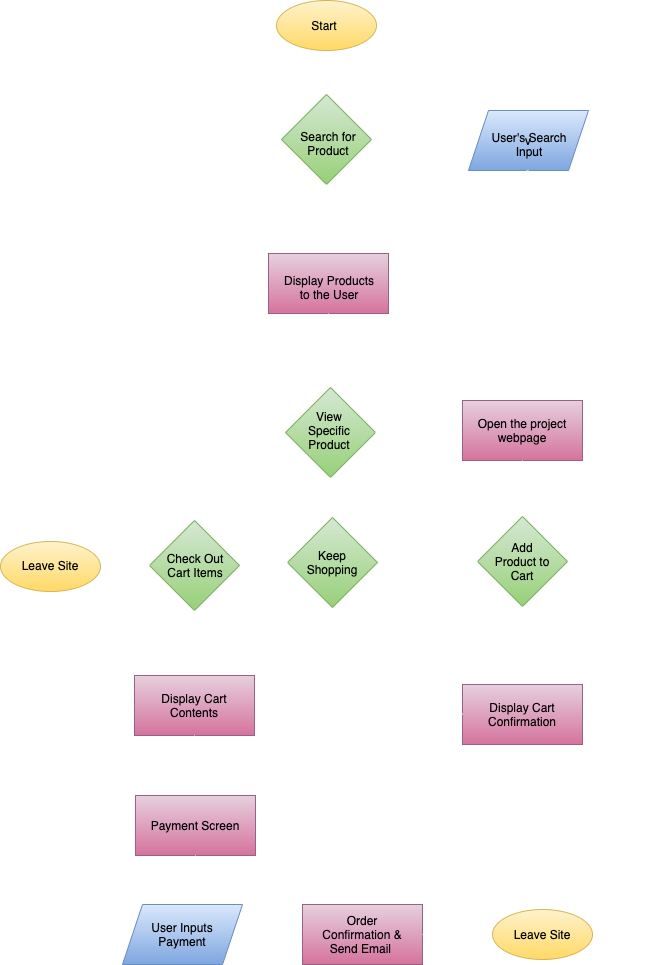

The diagram above was exported from draw.io. Its source (the exported page's mxGraphModel, read from the mxfile embedded in the PNG):
<mxGraphModel dx="671" dy="522" grid="1" gridSize="10" guides="1" tooltips="1" connect="1" arrows="1" fold="1" page="1" pageScale="1" pageWidth="850" pageHeight="1100" math="0" shadow="0">
  <root>
    <mxCell id="0" />
    <mxCell id="1" parent="0" />
    <mxCell id="35" style="edgeStyle=none;html=1;exitX=0.5;exitY=1;exitDx=0;exitDy=0;entryX=0.5;entryY=0;entryDx=0;entryDy=0;fontColor=#000000;fillColor=#fff2cc;strokeColor=#FFFFFF;" edge="1" parent="1" source="2" target="4">
      <mxGeometry relative="1" as="geometry" />
    </mxCell>
    <mxCell id="2" value="" style="shape=ellipse;html=1;dashed=0;whitespace=wrap;perimeter=ellipsePerimeter;fillColor=#fff2cc;strokeColor=#d6b656;gradientColor=#ffd966;" vertex="1" parent="1">
      <mxGeometry x="294" y="60" width="100" height="50" as="geometry" />
    </mxCell>
    <mxCell id="3" value="&lt;font style=&quot;&quot; color=&quot;#000000&quot;&gt;Start&lt;/font&gt;" style="text;align=center;html=1;verticalAlign=middle;whiteSpace=wrap;rounded=0;" vertex="1" parent="1">
      <mxGeometry x="312" y="70" width="60" height="30" as="geometry" />
    </mxCell>
    <mxCell id="4" value="" style="rhombus;whiteSpace=wrap;html=1;fillColor=#d5e8d4;gradientColor=#97d077;strokeColor=#82b366;" vertex="1" parent="1">
      <mxGeometry x="299" y="154" width="90" height="90" as="geometry" />
    </mxCell>
    <mxCell id="5" value="Search for Product" style="text;strokeColor=none;align=center;fillColor=none;html=1;verticalAlign=middle;whiteSpace=wrap;rounded=0;fontColor=#000000;" vertex="1" parent="1">
      <mxGeometry x="316" y="188" width="60" height="30" as="geometry" />
    </mxCell>
    <mxCell id="6" value="v" style="shape=parallelogram;perimeter=parallelogramPerimeter;whiteSpace=wrap;html=1;fixedSize=1;fillColor=#dae8fc;gradientColor=#7ea6e0;strokeColor=#6c8ebf;" vertex="1" parent="1">
      <mxGeometry x="486" y="170" width="120" height="60" as="geometry" />
    </mxCell>
    <mxCell id="7" value="User's Search Input" style="text;strokeColor=none;align=center;fillColor=none;html=1;verticalAlign=middle;whiteSpace=wrap;rounded=0;fontColor=#000000;" vertex="1" parent="1">
      <mxGeometry x="507" y="189" width="80" height="30" as="geometry" />
    </mxCell>
    <mxCell id="8" value="" style="rounded=0;whiteSpace=wrap;html=1;fillColor=#e6d0de;gradientColor=#d5739d;strokeColor=#996185;" vertex="1" parent="1">
      <mxGeometry x="286" y="313" width="120" height="60" as="geometry" />
    </mxCell>
    <mxCell id="9" value="Display Products to the User" style="text;strokeColor=none;align=center;fillColor=none;html=1;verticalAlign=middle;whiteSpace=wrap;rounded=0;fontColor=#000000;" vertex="1" parent="1">
      <mxGeometry x="297" y="332" width="100" height="30" as="geometry" />
    </mxCell>
    <mxCell id="10" value="" style="rhombus;whiteSpace=wrap;html=1;fillColor=#d5e8d4;gradientColor=#97d077;strokeColor=#82b366;" vertex="1" parent="1">
      <mxGeometry x="303" y="447" width="90" height="90" as="geometry" />
    </mxCell>
    <mxCell id="11" value="View Specific Product" style="text;strokeColor=none;align=center;fillColor=none;html=1;verticalAlign=middle;whiteSpace=wrap;rounded=0;fontColor=#000000;" vertex="1" parent="1">
      <mxGeometry x="317" y="475" width="60" height="30" as="geometry" />
    </mxCell>
    <mxCell id="12" value="" style="rounded=0;whiteSpace=wrap;html=1;fillColor=#e6d0de;gradientColor=#d5739d;strokeColor=#996185;" vertex="1" parent="1">
      <mxGeometry x="480" y="460" width="120" height="60" as="geometry" />
    </mxCell>
    <mxCell id="13" value="Open the project webpage" style="text;strokeColor=none;align=center;fillColor=none;html=1;verticalAlign=middle;whiteSpace=wrap;rounded=0;fontColor=#000000;" vertex="1" parent="1">
      <mxGeometry x="490" y="475" width="100" height="30" as="geometry" />
    </mxCell>
    <mxCell id="14" value="" style="rhombus;whiteSpace=wrap;html=1;fillColor=#d5e8d4;gradientColor=#97d077;strokeColor=#82b366;" vertex="1" parent="1">
      <mxGeometry x="495" y="576" width="90" height="90" as="geometry" />
    </mxCell>
    <mxCell id="15" value="Add Product to Cart" style="text;strokeColor=none;align=center;fillColor=none;html=1;verticalAlign=middle;whiteSpace=wrap;rounded=0;fontColor=#000000;" vertex="1" parent="1">
      <mxGeometry x="510" y="606" width="60" height="30" as="geometry" />
    </mxCell>
    <mxCell id="16" value="" style="rounded=0;whiteSpace=wrap;html=1;fillColor=#e6d0de;gradientColor=#d5739d;strokeColor=#996185;" vertex="1" parent="1">
      <mxGeometry x="480" y="744" width="120" height="60" as="geometry" />
    </mxCell>
    <mxCell id="17" value="Display Cart Confirmation" style="text;strokeColor=none;align=center;fillColor=none;html=1;verticalAlign=middle;whiteSpace=wrap;rounded=0;fontColor=#000000;" vertex="1" parent="1">
      <mxGeometry x="490" y="759" width="100" height="30" as="geometry" />
    </mxCell>
    <mxCell id="53" style="rounded=1;html=1;exitX=0.5;exitY=1;exitDx=0;exitDy=0;strokeColor=#FFFFFF;fontColor=#000000;endArrow=none;endFill=0;" edge="1" parent="1" source="18">
      <mxGeometry relative="1" as="geometry">
        <mxPoint x="350" y="890" as="targetPoint" />
      </mxGeometry>
    </mxCell>
    <mxCell id="18" value="" style="rhombus;whiteSpace=wrap;html=1;fillColor=#d5e8d4;gradientColor=#97d077;strokeColor=#82b366;" vertex="1" parent="1">
      <mxGeometry x="305" y="577" width="90" height="90" as="geometry" />
    </mxCell>
    <mxCell id="19" value="Keep Shopping" style="text;strokeColor=none;align=center;fillColor=none;html=1;verticalAlign=middle;whiteSpace=wrap;rounded=0;fontColor=#000000;" vertex="1" parent="1">
      <mxGeometry x="320" y="607" width="60" height="30" as="geometry" />
    </mxCell>
    <mxCell id="20" value="" style="rhombus;whiteSpace=wrap;html=1;fillColor=#d5e8d4;gradientColor=#97d077;strokeColor=#82b366;" vertex="1" parent="1">
      <mxGeometry x="167" y="580" width="90" height="90" as="geometry" />
    </mxCell>
    <mxCell id="21" value="Check Out Cart Items" style="text;strokeColor=none;align=center;fillColor=none;html=1;verticalAlign=middle;whiteSpace=wrap;rounded=0;fontColor=#000000;" vertex="1" parent="1">
      <mxGeometry x="183" y="610" width="60" height="30" as="geometry" />
    </mxCell>
    <mxCell id="22" value="" style="rounded=0;whiteSpace=wrap;html=1;fillColor=#e6d0de;gradientColor=#d5739d;strokeColor=#996185;" vertex="1" parent="1">
      <mxGeometry x="152" y="735" width="120" height="60" as="geometry" />
    </mxCell>
    <mxCell id="23" value="Display Cart Contents" style="text;strokeColor=none;align=center;fillColor=none;html=1;verticalAlign=middle;whiteSpace=wrap;rounded=0;fontColor=#000000;" vertex="1" parent="1">
      <mxGeometry x="162" y="750" width="100" height="30" as="geometry" />
    </mxCell>
    <mxCell id="24" value="" style="rounded=0;whiteSpace=wrap;html=1;fillColor=#e6d0de;gradientColor=#d5739d;strokeColor=#996185;" vertex="1" parent="1">
      <mxGeometry x="153" y="855" width="120" height="60" as="geometry" />
    </mxCell>
    <mxCell id="25" value="Payment Screen" style="text;strokeColor=none;align=center;fillColor=none;html=1;verticalAlign=middle;whiteSpace=wrap;rounded=0;fontColor=#000000;" vertex="1" parent="1">
      <mxGeometry x="163" y="870" width="100" height="30" as="geometry" />
    </mxCell>
    <mxCell id="26" value="" style="shape=parallelogram;perimeter=parallelogramPerimeter;whiteSpace=wrap;html=1;fixedSize=1;fillColor=#dae8fc;gradientColor=#7ea6e0;strokeColor=#6c8ebf;" vertex="1" parent="1">
      <mxGeometry x="140" y="964" width="120" height="60" as="geometry" />
    </mxCell>
    <mxCell id="27" value="User Inputs Payment" style="text;strokeColor=none;align=center;fillColor=none;html=1;verticalAlign=middle;whiteSpace=wrap;rounded=0;fontColor=#000000;" vertex="1" parent="1">
      <mxGeometry x="150" y="979" width="100" height="30" as="geometry" />
    </mxCell>
    <mxCell id="28" value="" style="rounded=0;whiteSpace=wrap;html=1;fillColor=#e6d0de;gradientColor=#d5739d;strokeColor=#996185;" vertex="1" parent="1">
      <mxGeometry x="320" y="964" width="120" height="60" as="geometry" />
    </mxCell>
    <mxCell id="29" value="Order Confirmation &amp;amp; Send Email&amp;nbsp;" style="text;strokeColor=none;align=center;fillColor=none;html=1;verticalAlign=middle;whiteSpace=wrap;rounded=0;fontColor=#000000;" vertex="1" parent="1">
      <mxGeometry x="330" y="979" width="100" height="30" as="geometry" />
    </mxCell>
    <mxCell id="30" value="" style="shape=ellipse;html=1;dashed=0;whitespace=wrap;perimeter=ellipsePerimeter;fillColor=#fff2cc;strokeColor=#d6b656;gradientColor=#ffd966;" vertex="1" parent="1">
      <mxGeometry x="18" y="601" width="100" height="50" as="geometry" />
    </mxCell>
    <mxCell id="31" value="Leave Site" style="text;strokeColor=none;align=center;fillColor=none;html=1;verticalAlign=middle;whiteSpace=wrap;rounded=0;fontColor=#000000;" vertex="1" parent="1">
      <mxGeometry x="38" y="610" width="60" height="30" as="geometry" />
    </mxCell>
    <mxCell id="33" value="" style="shape=ellipse;html=1;dashed=0;whitespace=wrap;perimeter=ellipsePerimeter;fillColor=#fff2cc;strokeColor=#d6b656;gradientColor=#ffd966;" vertex="1" parent="1">
      <mxGeometry x="510" y="969" width="100" height="50" as="geometry" />
    </mxCell>
    <mxCell id="34" value="Leave Site" style="text;strokeColor=none;align=center;fillColor=none;html=1;verticalAlign=middle;whiteSpace=wrap;rounded=0;fontColor=#000000;" vertex="1" parent="1">
      <mxGeometry x="510" y="979" width="100" height="30" as="geometry" />
    </mxCell>
    <mxCell id="36" style="edgeStyle=none;html=1;exitX=1;exitY=0.5;exitDx=0;exitDy=0;entryX=0;entryY=0.5;entryDx=0;entryDy=0;fontColor=#000000;fillColor=#fff2cc;strokeColor=#FFFFFF;" edge="1" parent="1" source="4" target="6">
      <mxGeometry relative="1" as="geometry">
        <mxPoint x="354" y="120" as="sourcePoint" />
        <mxPoint x="354" y="164" as="targetPoint" />
      </mxGeometry>
    </mxCell>
    <mxCell id="37" style="edgeStyle=none;html=1;exitX=0.5;exitY=1;exitDx=0;exitDy=0;entryX=0.5;entryY=0;entryDx=0;entryDy=0;fontColor=#000000;fillColor=#fff2cc;strokeColor=#FFFFFF;" edge="1" parent="1" source="4" target="8">
      <mxGeometry relative="1" as="geometry">
        <mxPoint x="399" y="209" as="sourcePoint" />
        <mxPoint x="506" y="210" as="targetPoint" />
      </mxGeometry>
    </mxCell>
    <mxCell id="38" style="edgeStyle=none;html=1;exitX=0.5;exitY=1;exitDx=0;exitDy=0;fontColor=#000000;fillColor=#fff2cc;strokeColor=#FFFFFF;" edge="1" parent="1" source="6">
      <mxGeometry relative="1" as="geometry">
        <mxPoint x="354" y="254" as="sourcePoint" />
        <mxPoint x="360" y="310" as="targetPoint" />
      </mxGeometry>
    </mxCell>
    <mxCell id="39" style="edgeStyle=none;html=1;exitX=0.5;exitY=1;exitDx=0;exitDy=0;entryX=0.5;entryY=0;entryDx=0;entryDy=0;fontColor=#000000;fillColor=#fff2cc;strokeColor=#FFFFFF;" edge="1" parent="1" source="8" target="10">
      <mxGeometry relative="1" as="geometry">
        <mxPoint x="354" y="254" as="sourcePoint" />
        <mxPoint x="356" y="323" as="targetPoint" />
      </mxGeometry>
    </mxCell>
    <mxCell id="40" style="edgeStyle=none;html=1;exitX=1;exitY=0.5;exitDx=0;exitDy=0;entryX=0;entryY=0.5;entryDx=0;entryDy=0;fontColor=#000000;fillColor=#fff2cc;strokeColor=#FFFFFF;" edge="1" parent="1" source="10" target="12">
      <mxGeometry relative="1" as="geometry">
        <mxPoint x="356" y="383" as="sourcePoint" />
        <mxPoint x="351" y="455" as="targetPoint" />
      </mxGeometry>
    </mxCell>
    <mxCell id="41" style="edgeStyle=none;html=1;exitX=0.5;exitY=1;exitDx=0;exitDy=0;entryX=0.5;entryY=0;entryDx=0;entryDy=0;fontColor=#000000;fillColor=#fff2cc;strokeColor=#FFFFFF;" edge="1" parent="1" source="12" target="14">
      <mxGeometry relative="1" as="geometry">
        <mxPoint x="366" y="393" as="sourcePoint" />
        <mxPoint x="361" y="465" as="targetPoint" />
      </mxGeometry>
    </mxCell>
    <mxCell id="42" style="edgeStyle=none;html=1;exitX=0.5;exitY=1;exitDx=0;exitDy=0;entryX=0.5;entryY=0;entryDx=0;entryDy=0;fontColor=#000000;fillColor=#fff2cc;strokeColor=#FFFFFF;" edge="1" parent="1" source="10" target="18">
      <mxGeometry relative="1" as="geometry">
        <mxPoint x="550" y="530" as="sourcePoint" />
        <mxPoint x="550" y="586" as="targetPoint" />
      </mxGeometry>
    </mxCell>
    <mxCell id="43" style="edgeStyle=none;html=1;exitX=0;exitY=0.5;exitDx=0;exitDy=0;entryX=1;entryY=0.5;entryDx=0;entryDy=0;fontColor=#000000;fillColor=#fff2cc;strokeColor=#FFFFFF;" edge="1" parent="1" source="14" target="18">
      <mxGeometry relative="1" as="geometry">
        <mxPoint x="560" y="540" as="sourcePoint" />
        <mxPoint x="560" y="596" as="targetPoint" />
      </mxGeometry>
    </mxCell>
    <mxCell id="44" style="edgeStyle=none;html=1;exitX=0;exitY=0.5;exitDx=0;exitDy=0;entryX=1;entryY=0.5;entryDx=0;entryDy=0;fontColor=#000000;fillColor=#fff2cc;strokeColor=#FFFFFF;" edge="1" parent="1" source="18" target="20">
      <mxGeometry relative="1" as="geometry">
        <mxPoint x="505" y="631" as="sourcePoint" />
        <mxPoint x="405" y="632" as="targetPoint" />
      </mxGeometry>
    </mxCell>
    <mxCell id="46" style="edgeStyle=none;html=1;exitX=0;exitY=0.5;exitDx=0;exitDy=0;entryX=1;entryY=0.5;entryDx=0;entryDy=0;fontColor=#000000;fillColor=#fff2cc;strokeColor=#FFFFFF;" edge="1" parent="1" source="20" target="30">
      <mxGeometry relative="1" as="geometry">
        <mxPoint x="325" y="642" as="sourcePoint" />
        <mxPoint x="277" y="645" as="targetPoint" />
      </mxGeometry>
    </mxCell>
    <mxCell id="47" style="edgeStyle=none;html=1;exitX=0.5;exitY=1;exitDx=0;exitDy=0;entryX=0.5;entryY=0;entryDx=0;entryDy=0;fontColor=#000000;fillColor=#fff2cc;strokeColor=#FFFFFF;" edge="1" parent="1" source="20" target="22">
      <mxGeometry relative="1" as="geometry">
        <mxPoint x="315" y="632" as="sourcePoint" />
        <mxPoint x="267" y="635" as="targetPoint" />
      </mxGeometry>
    </mxCell>
    <mxCell id="49" style="edgeStyle=none;html=1;exitX=0.5;exitY=1;exitDx=0;exitDy=0;entryX=0.5;entryY=0;entryDx=0;entryDy=0;fontColor=#000000;fillColor=#fff2cc;strokeColor=#FFFFFF;" edge="1" parent="1" source="22" target="24">
      <mxGeometry relative="1" as="geometry">
        <mxPoint x="232" y="690" as="sourcePoint" />
        <mxPoint x="232" y="755" as="targetPoint" />
      </mxGeometry>
    </mxCell>
    <mxCell id="54" style="rounded=1;html=1;strokeColor=#FFFFFF;fontColor=#000000;endArrow=none;endFill=0;" edge="1" parent="1">
      <mxGeometry relative="1" as="geometry">
        <mxPoint x="680" y="890" as="targetPoint" />
        <mxPoint x="350" y="890" as="sourcePoint" />
      </mxGeometry>
    </mxCell>
    <mxCell id="55" style="rounded=1;html=1;strokeColor=#FFFFFF;fontColor=#000000;endArrow=none;endFill=0;" edge="1" parent="1">
      <mxGeometry relative="1" as="geometry">
        <mxPoint x="680" y="890" as="targetPoint" />
        <mxPoint x="680" y="80" as="sourcePoint" />
      </mxGeometry>
    </mxCell>
    <mxCell id="59" style="edgeStyle=none;html=1;fontColor=#000000;fillColor=#fff2cc;strokeColor=#FFFFFF;" edge="1" parent="1">
      <mxGeometry relative="1" as="geometry">
        <mxPoint x="680" y="80" as="sourcePoint" />
        <mxPoint x="400" y="80" as="targetPoint" />
      </mxGeometry>
    </mxCell>
    <mxCell id="60" style="edgeStyle=none;html=1;exitX=0.5;exitY=1;exitDx=0;exitDy=0;fontColor=#000000;fillColor=#fff2cc;strokeColor=#FFFFFF;" edge="1" parent="1" source="24" target="26">
      <mxGeometry relative="1" as="geometry">
        <mxPoint x="222" y="805" as="sourcePoint" />
        <mxPoint x="223" y="865" as="targetPoint" />
      </mxGeometry>
    </mxCell>
    <mxCell id="61" style="edgeStyle=none;html=1;exitX=1;exitY=0.75;exitDx=0;exitDy=0;fontColor=#000000;fillColor=#fff2cc;strokeColor=#FFFFFF;entryX=-0.042;entryY=0.633;entryDx=0;entryDy=0;entryPerimeter=0;" edge="1" parent="1" source="27" target="28">
      <mxGeometry relative="1" as="geometry">
        <mxPoint x="223" y="925" as="sourcePoint" />
        <mxPoint x="214.9367088607595" y="974" as="targetPoint" />
      </mxGeometry>
    </mxCell>
    <mxCell id="62" style="edgeStyle=none;html=1;exitX=1;exitY=0.5;exitDx=0;exitDy=0;fontColor=#000000;fillColor=#fff2cc;strokeColor=#FFFFFF;entryX=0;entryY=0.5;entryDx=0;entryDy=0;" edge="1" parent="1" source="28" target="34">
      <mxGeometry relative="1" as="geometry">
        <mxPoint x="260" y="1011.5" as="sourcePoint" />
        <mxPoint x="324.96000000000004" y="1011.98" as="targetPoint" />
      </mxGeometry>
    </mxCell>
    <mxCell id="63" value="&lt;span style=&quot;color: rgb(255, 255, 255);&quot;&gt;Yes&lt;/span&gt;" style="text;strokeColor=none;align=center;fillColor=none;html=1;verticalAlign=middle;whiteSpace=wrap;rounded=0;fontColor=#000000;" vertex="1" parent="1">
      <mxGeometry x="406" y="170" width="60" height="30" as="geometry" />
    </mxCell>
    <mxCell id="64" value="&lt;div style=&quot;text-align: center;&quot;&gt;&lt;span style=&quot;background-color: initial;&quot;&gt;No&lt;/span&gt;&lt;/div&gt;" style="text;whiteSpace=wrap;html=1;fontColor=#FFFFFF;" vertex="1" parent="1">
      <mxGeometry x="312" y="260" width="50" height="40" as="geometry" />
    </mxCell>
    <mxCell id="65" value="&lt;span style=&quot;color: rgb(255, 255, 255);&quot;&gt;Yes&lt;/span&gt;" style="text;strokeColor=none;align=center;fillColor=none;html=1;verticalAlign=middle;whiteSpace=wrap;rounded=0;fontColor=#000000;" vertex="1" parent="1">
      <mxGeometry x="397" y="460" width="60" height="30" as="geometry" />
    </mxCell>
    <mxCell id="66" value="&lt;div style=&quot;text-align: center;&quot;&gt;&lt;span style=&quot;background-color: initial;&quot;&gt;No&lt;/span&gt;&lt;/div&gt;" style="text;whiteSpace=wrap;html=1;fontColor=#FFFFFF;" vertex="1" parent="1">
      <mxGeometry x="316" y="540" width="50" height="40" as="geometry" />
    </mxCell>
    <mxCell id="67" value="&lt;div style=&quot;text-align: center;&quot;&gt;&lt;span style=&quot;background-color: initial;&quot;&gt;No&lt;/span&gt;&lt;/div&gt;" style="text;whiteSpace=wrap;html=1;fontColor=#FFFFFF;" vertex="1" parent="1">
      <mxGeometry x="441" y="590" width="50" height="40" as="geometry" />
    </mxCell>
    <mxCell id="68" value="&lt;span style=&quot;color: rgb(255, 255, 255);&quot;&gt;Yes&lt;/span&gt;" style="text;strokeColor=none;align=center;fillColor=none;html=1;verticalAlign=middle;whiteSpace=wrap;rounded=0;fontColor=#000000;" vertex="1" parent="1">
      <mxGeometry x="540" y="690" width="60" height="30" as="geometry" />
    </mxCell>
    <mxCell id="69" style="edgeStyle=none;html=1;exitX=0.5;exitY=1;exitDx=0;exitDy=0;fontColor=#000000;fillColor=#fff2cc;strokeColor=#FFFFFF;" edge="1" parent="1" source="14" target="16">
      <mxGeometry relative="1" as="geometry">
        <mxPoint x="550" y="530" as="sourcePoint" />
        <mxPoint x="550" y="586" as="targetPoint" />
      </mxGeometry>
    </mxCell>
    <mxCell id="70" style="edgeStyle=none;html=1;exitX=0;exitY=0.5;exitDx=0;exitDy=0;fontColor=#000000;fillColor=#fff2cc;strokeColor=#FFFFFF;entryX=1;entryY=1;entryDx=0;entryDy=0;" edge="1" parent="1" source="16" target="18">
      <mxGeometry relative="1" as="geometry">
        <mxPoint x="550" y="676" as="sourcePoint" />
        <mxPoint x="550" y="754" as="targetPoint" />
      </mxGeometry>
    </mxCell>
    <mxCell id="71" value="&lt;div style=&quot;text-align: center;&quot;&gt;&lt;span style=&quot;background-color: initial;&quot;&gt;No&lt;/span&gt;&lt;/div&gt;" style="text;whiteSpace=wrap;html=1;fontColor=#FFFFFF;" vertex="1" parent="1">
      <mxGeometry x="273" y="596" width="50" height="40" as="geometry" />
    </mxCell>
    <mxCell id="72" value="&lt;div style=&quot;text-align: center;&quot;&gt;&lt;span style=&quot;background-color: initial;&quot;&gt;No&lt;/span&gt;&lt;/div&gt;" style="text;whiteSpace=wrap;html=1;fontColor=#FFFFFF;" vertex="1" parent="1">
      <mxGeometry x="133" y="591" width="50" height="40" as="geometry" />
    </mxCell>
    <mxCell id="73" value="&lt;span style=&quot;color: rgb(255, 255, 255);&quot;&gt;Yes&lt;/span&gt;" style="text;strokeColor=none;align=center;fillColor=none;html=1;verticalAlign=middle;whiteSpace=wrap;rounded=0;fontColor=#000000;" vertex="1" parent="1">
      <mxGeometry x="203" y="680" width="60" height="30" as="geometry" />
    </mxCell>
  </root>
</mxGraphModel>